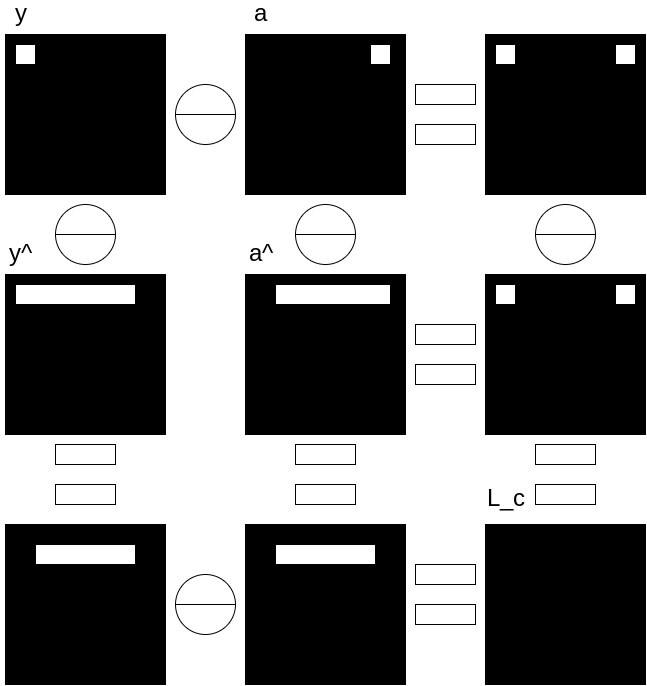

The diagram above was exported from draw.io. Its source (the exported page's mxGraphModel, read from the mxfile embedded in the PNG):
<mxGraphModel dx="1237" dy="759" grid="1" gridSize="10" guides="1" tooltips="1" connect="1" arrows="1" fold="1" page="1" pageScale="1" pageWidth="850" pageHeight="1100" math="0" shadow="0">
  <root>
    <mxCell id="0" />
    <mxCell id="1" parent="0" />
    <mxCell id="L_LkjsvgRGKYC_tf1xI9-23" value="" style="whiteSpace=wrap;html=1;aspect=fixed;fillColor=#000000;" vertex="1" parent="1">
      <mxGeometry x="520" y="360" width="160" height="160" as="geometry" />
    </mxCell>
    <mxCell id="L_LkjsvgRGKYC_tf1xI9-2" value="" style="whiteSpace=wrap;html=1;aspect=fixed;fillColor=#000000;" vertex="1" parent="1">
      <mxGeometry x="40" y="120" width="160" height="160" as="geometry" />
    </mxCell>
    <mxCell id="L_LkjsvgRGKYC_tf1xI9-3" value="" style="rounded=0;whiteSpace=wrap;html=1;fillColor=#FFFFFF;" vertex="1" parent="1">
      <mxGeometry x="50" y="130" width="20" height="20" as="geometry" />
    </mxCell>
    <mxCell id="L_LkjsvgRGKYC_tf1xI9-4" value="" style="whiteSpace=wrap;html=1;aspect=fixed;fillColor=#000000;" vertex="1" parent="1">
      <mxGeometry x="280" y="120" width="160" height="160" as="geometry" />
    </mxCell>
    <mxCell id="L_LkjsvgRGKYC_tf1xI9-5" value="" style="rounded=0;whiteSpace=wrap;html=1;fillColor=#FFFFFF;" vertex="1" parent="1">
      <mxGeometry x="405" y="130" width="20" height="20" as="geometry" />
    </mxCell>
    <mxCell id="L_LkjsvgRGKYC_tf1xI9-9" value="" style="shape=lineEllipse;perimeter=ellipsePerimeter;whiteSpace=wrap;html=1;backgroundOutline=1;fillColor=#FFFFFF;" vertex="1" parent="1">
      <mxGeometry x="210" y="170" width="60" height="60" as="geometry" />
    </mxCell>
    <mxCell id="L_LkjsvgRGKYC_tf1xI9-10" value="" style="whiteSpace=wrap;html=1;aspect=fixed;fillColor=#000000;" vertex="1" parent="1">
      <mxGeometry x="520" y="120" width="160" height="160" as="geometry" />
    </mxCell>
    <mxCell id="L_LkjsvgRGKYC_tf1xI9-11" value="" style="rounded=0;whiteSpace=wrap;html=1;fillColor=#FFFFFF;" vertex="1" parent="1">
      <mxGeometry x="650" y="130" width="20" height="20" as="geometry" />
    </mxCell>
    <mxCell id="L_LkjsvgRGKYC_tf1xI9-12" value="" style="rounded=0;whiteSpace=wrap;html=1;fillColor=#FFFFFF;" vertex="1" parent="1">
      <mxGeometry x="530" y="130" width="20" height="20" as="geometry" />
    </mxCell>
    <mxCell id="L_LkjsvgRGKYC_tf1xI9-13" value="" style="whiteSpace=wrap;html=1;aspect=fixed;fillColor=#000000;" vertex="1" parent="1">
      <mxGeometry x="40" y="360" width="160" height="160" as="geometry" />
    </mxCell>
    <mxCell id="L_LkjsvgRGKYC_tf1xI9-14" value="" style="rounded=0;whiteSpace=wrap;html=1;fillColor=#FFFFFF;" vertex="1" parent="1">
      <mxGeometry x="50" y="370" width="120" height="20" as="geometry" />
    </mxCell>
    <mxCell id="L_LkjsvgRGKYC_tf1xI9-15" value="" style="shape=lineEllipse;perimeter=ellipsePerimeter;whiteSpace=wrap;html=1;backgroundOutline=1;fillColor=#FFFFFF;" vertex="1" parent="1">
      <mxGeometry x="210" y="660" width="60" height="60" as="geometry" />
    </mxCell>
    <mxCell id="L_LkjsvgRGKYC_tf1xI9-16" value="" style="whiteSpace=wrap;html=1;aspect=fixed;fillColor=#000000;" vertex="1" parent="1">
      <mxGeometry x="280" y="360" width="160" height="160" as="geometry" />
    </mxCell>
    <mxCell id="L_LkjsvgRGKYC_tf1xI9-21" value="" style="rounded=0;whiteSpace=wrap;html=1;fillColor=#FFFFFF;" vertex="1" parent="1">
      <mxGeometry x="530" y="370" width="20" height="20" as="geometry" />
    </mxCell>
    <mxCell id="L_LkjsvgRGKYC_tf1xI9-22" value="" style="rounded=0;whiteSpace=wrap;html=1;fillColor=#FFFFFF;" vertex="1" parent="1">
      <mxGeometry x="310" y="370" width="115" height="20" as="geometry" />
    </mxCell>
    <mxCell id="L_LkjsvgRGKYC_tf1xI9-24" value="" style="shape=lineEllipse;perimeter=ellipsePerimeter;whiteSpace=wrap;html=1;backgroundOutline=1;fillColor=#FFFFFF;" vertex="1" parent="1">
      <mxGeometry x="570" y="290" width="60" height="60" as="geometry" />
    </mxCell>
    <mxCell id="L_LkjsvgRGKYC_tf1xI9-25" value="" style="whiteSpace=wrap;html=1;aspect=fixed;fillColor=#000000;" vertex="1" parent="1">
      <mxGeometry x="520" y="610" width="160" height="160" as="geometry" />
    </mxCell>
    <mxCell id="L_LkjsvgRGKYC_tf1xI9-30" value="" style="rounded=0;whiteSpace=wrap;html=1;fillColor=#FFFFFF;" vertex="1" parent="1">
      <mxGeometry x="650" y="370" width="20" height="20" as="geometry" />
    </mxCell>
    <mxCell id="L_LkjsvgRGKYC_tf1xI9-31" value="" style="rounded=0;whiteSpace=wrap;html=1;fillColor=#FFFFFF;" vertex="1" parent="1">
      <mxGeometry x="450" y="170" width="60" height="20" as="geometry" />
    </mxCell>
    <mxCell id="L_LkjsvgRGKYC_tf1xI9-32" value="" style="rounded=0;whiteSpace=wrap;html=1;fillColor=#FFFFFF;" vertex="1" parent="1">
      <mxGeometry x="450" y="210" width="60" height="20" as="geometry" />
    </mxCell>
    <mxCell id="L_LkjsvgRGKYC_tf1xI9-33" value="" style="rounded=0;whiteSpace=wrap;html=1;fillColor=#FFFFFF;" vertex="1" parent="1">
      <mxGeometry x="450" y="410" width="60" height="20" as="geometry" />
    </mxCell>
    <mxCell id="L_LkjsvgRGKYC_tf1xI9-34" value="" style="rounded=0;whiteSpace=wrap;html=1;fillColor=#FFFFFF;" vertex="1" parent="1">
      <mxGeometry x="450" y="450" width="60" height="20" as="geometry" />
    </mxCell>
    <mxCell id="L_LkjsvgRGKYC_tf1xI9-35" value="" style="rounded=0;whiteSpace=wrap;html=1;fillColor=#FFFFFF;" vertex="1" parent="1">
      <mxGeometry x="570" y="530" width="60" height="20" as="geometry" />
    </mxCell>
    <mxCell id="L_LkjsvgRGKYC_tf1xI9-36" value="" style="rounded=0;whiteSpace=wrap;html=1;fillColor=#FFFFFF;" vertex="1" parent="1">
      <mxGeometry x="570" y="570" width="60" height="20" as="geometry" />
    </mxCell>
    <mxCell id="L_LkjsvgRGKYC_tf1xI9-37" value="" style="shape=lineEllipse;perimeter=ellipsePerimeter;whiteSpace=wrap;html=1;backgroundOutline=1;fillColor=#FFFFFF;" vertex="1" parent="1">
      <mxGeometry x="330" y="290" width="60" height="60" as="geometry" />
    </mxCell>
    <mxCell id="L_LkjsvgRGKYC_tf1xI9-38" value="" style="shape=lineEllipse;perimeter=ellipsePerimeter;whiteSpace=wrap;html=1;backgroundOutline=1;fillColor=#FFFFFF;" vertex="1" parent="1">
      <mxGeometry x="90" y="290" width="60" height="60" as="geometry" />
    </mxCell>
    <mxCell id="L_LkjsvgRGKYC_tf1xI9-47" value="" style="rounded=0;whiteSpace=wrap;html=1;fillColor=#FFFFFF;" vertex="1" parent="1">
      <mxGeometry x="330" y="530" width="60" height="20" as="geometry" />
    </mxCell>
    <mxCell id="L_LkjsvgRGKYC_tf1xI9-48" value="" style="rounded=0;whiteSpace=wrap;html=1;fillColor=#FFFFFF;" vertex="1" parent="1">
      <mxGeometry x="330" y="570" width="60" height="20" as="geometry" />
    </mxCell>
    <mxCell id="L_LkjsvgRGKYC_tf1xI9-49" value="" style="rounded=0;whiteSpace=wrap;html=1;fillColor=#FFFFFF;" vertex="1" parent="1">
      <mxGeometry x="90" y="530" width="60" height="20" as="geometry" />
    </mxCell>
    <mxCell id="L_LkjsvgRGKYC_tf1xI9-50" value="" style="rounded=0;whiteSpace=wrap;html=1;fillColor=#FFFFFF;" vertex="1" parent="1">
      <mxGeometry x="90" y="570" width="60" height="20" as="geometry" />
    </mxCell>
    <mxCell id="L_LkjsvgRGKYC_tf1xI9-51" value="" style="rounded=0;whiteSpace=wrap;html=1;fillColor=#FFFFFF;" vertex="1" parent="1">
      <mxGeometry x="450" y="650" width="60" height="20" as="geometry" />
    </mxCell>
    <mxCell id="L_LkjsvgRGKYC_tf1xI9-52" value="" style="rounded=0;whiteSpace=wrap;html=1;fillColor=#FFFFFF;" vertex="1" parent="1">
      <mxGeometry x="450" y="690" width="60" height="20" as="geometry" />
    </mxCell>
    <mxCell id="L_LkjsvgRGKYC_tf1xI9-55" value="" style="whiteSpace=wrap;html=1;aspect=fixed;fillColor=#000000;" vertex="1" parent="1">
      <mxGeometry x="280" y="610" width="160" height="160" as="geometry" />
    </mxCell>
    <mxCell id="L_LkjsvgRGKYC_tf1xI9-56" value="" style="rounded=0;whiteSpace=wrap;html=1;fillColor=#FFFFFF;" vertex="1" parent="1">
      <mxGeometry x="310" y="630" width="100" height="20" as="geometry" />
    </mxCell>
    <mxCell id="L_LkjsvgRGKYC_tf1xI9-58" value="" style="whiteSpace=wrap;html=1;aspect=fixed;fillColor=#000000;" vertex="1" parent="1">
      <mxGeometry x="40" y="610" width="160" height="160" as="geometry" />
    </mxCell>
    <mxCell id="L_LkjsvgRGKYC_tf1xI9-59" value="" style="rounded=0;whiteSpace=wrap;html=1;fillColor=#FFFFFF;" vertex="1" parent="1">
      <mxGeometry x="70" y="630" width="100" height="20" as="geometry" />
    </mxCell>
    <mxCell id="L_LkjsvgRGKYC_tf1xI9-60" value="&lt;font style=&quot;font-size: 24px&quot;&gt;y&lt;/font&gt;" style="text;html=1;align=center;verticalAlign=middle;resizable=0;points=[];autosize=1;strokeColor=none;fillColor=none;" vertex="1" parent="1">
      <mxGeometry x="40" y="90" width="30" height="20" as="geometry" />
    </mxCell>
    <mxCell id="L_LkjsvgRGKYC_tf1xI9-61" value="&lt;font style=&quot;font-size: 24px&quot;&gt;a&lt;/font&gt;" style="text;html=1;align=center;verticalAlign=middle;resizable=0;points=[];autosize=1;strokeColor=none;fillColor=none;" vertex="1" parent="1">
      <mxGeometry x="280" y="90" width="30" height="20" as="geometry" />
    </mxCell>
    <mxCell id="L_LkjsvgRGKYC_tf1xI9-62" value="&lt;font style=&quot;font-size: 24px&quot;&gt;y^&lt;/font&gt;" style="text;html=1;align=center;verticalAlign=middle;resizable=0;points=[];autosize=1;strokeColor=none;fillColor=none;" vertex="1" parent="1">
      <mxGeometry x="35" y="330" width="40" height="20" as="geometry" />
    </mxCell>
    <mxCell id="L_LkjsvgRGKYC_tf1xI9-64" value="&lt;font style=&quot;font-size: 24px&quot;&gt;a^&lt;/font&gt;" style="text;html=1;align=center;verticalAlign=middle;resizable=0;points=[];autosize=1;strokeColor=none;fillColor=none;" vertex="1" parent="1">
      <mxGeometry x="275" y="330" width="40" height="20" as="geometry" />
    </mxCell>
    <mxCell id="L_LkjsvgRGKYC_tf1xI9-65" value="L_c" style="text;html=1;align=center;verticalAlign=middle;resizable=0;points=[];autosize=1;strokeColor=none;fillColor=none;fontSize=24;" vertex="1" parent="1">
      <mxGeometry x="515" y="570" width="50" height="30" as="geometry" />
    </mxCell>
  </root>
</mxGraphModel>